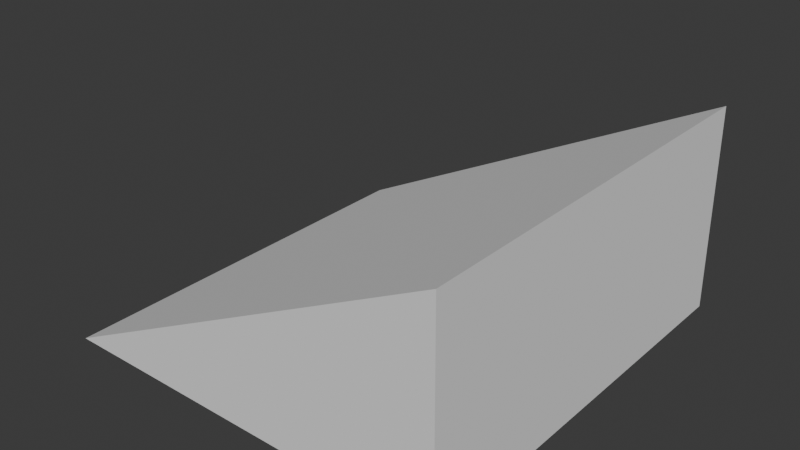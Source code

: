 # Source: CarJumpRamp.blend  (saved by Blender 4.0.36; exported with 4.5.12 LTS)
import bpy
from mathutils import Matrix  # noqa: F401  (used for matrix-valued properties, if any)

bpy.ops.wm.read_factory_settings(use_empty=True)
scene = bpy.context.scene
scene.name = 'Scene'

# ---- collections
col_collection = bpy.data.collections.new('Collection'); scene.collection.children.link(col_collection)

# ---- world
world_world = bpy.data.worlds.new('World'); scene.world = world_world
world_world.use_nodes = True; world_world.node_tree.nodes.clear()
_N = world_world.node_tree.nodes; _L = world_world.node_tree.links
n0 = _N.new('ShaderNodeOutputWorld'); n0.name = 'World Output'; n0.location = (300, 300)
n1 = _N.new('ShaderNodeBackground'); n1.name = 'Background'; n1.location = (10, 300)
n1.inputs[0].default_value = (0.05088, 0.05088, 0.05088, 1.0)
_L.new(n1.outputs[0], n0.inputs[0])
n0.is_active_output = True
world_world.color = (0.05088, 0.05088, 0.05088)
world_world.use_sun_shadow = False
world_world.sun_shadow_jitter_overblur = 0.0

# ---- meshes
me_cube_001 = bpy.data.meshes.new('Cube.001')
me_cube_001.from_pydata([(-0.6863, -3.843, -2.368), (6.844, -3.843, 1.436), (-0.6863, 3.843, -2.368), (6.844, 3.843, 1.436), (0.6863, -3.843, -2.368), (6.874, -3.843, -2.375), (0.6863, 3.843, -2.368), (6.874, 3.843, -2.375)], [], [(0, 1, 3, 2), (2, 3, 7, 6), (6, 7, 5, 4), (4, 5, 1, 0), (2, 6, 4, 0), (7, 3, 1, 5)])
_uv = me_cube_001.uv_layers.new(name='UVMap')
_uv.uv.foreach_set('vector', [0.375, 0.0, 0.625, 0.0, 0.625, 0.25, 0.375, 0.25, 0.375, 0.25, 0.625, 0.25, 0.625, 0.5, 0.375, 0.5, 0.375, 0.5, 0.625, 0.5, 0.625, 0.75, 0.375, 0.75, 0.375, 0.75, 0.625, 0.75, 0.625, 1.0, 0.375, 1.0, 0.125, 0.5, 0.375, 0.5, 0.375, 0.75, 0.125, 0.75, 0.625, 0.5, 0.875, 0.5, 0.875, 0.75, 0.625, 0.75])
me_cube_001.update()

# ---- objects
ob_cube = bpy.data.objects.new('Cube', me_cube_001)

# ---- transforms, parenting, visibility, modifiers, constraints
ob_cube.location = (-1.593, -3.431, 2.628)

# ---- collection membership
col_collection.objects.link(ob_cube)

# ---- scene / render settings (as saved in the file)
scene.frame_start = 1; scene.frame_end = 250; scene.frame_set(9)
scene.render.engine = 'BLENDER_EEVEE_NEXT'
scene.cycles.sampling_pattern = 'TABULATED_SOBOL'
bpy.context.view_layer.update()

# ---- added for rendering (the .blend has no active camera and no usable light): camera, sun
cam_auto = bpy.data.cameras.new('AutoCamera')
cam_auto.lens = 50.0
cam_auto.sensor_width = 36.0
cam_auto.clip_end = 1000.0
ob_auto_camera = bpy.data.objects.new('AutoCamera', cam_auto)
scene.collection.objects.link(ob_auto_camera)
ob_auto_camera.location = (12.0808, -16.1269, 10.6223)
ob_auto_camera.rotation_euler = (1.09748, -7.21219e-08, 0.694738)
scene.camera = ob_auto_camera
light_auto_sun = bpy.data.lights.new('AutoSun', 'SUN')
light_auto_sun.energy = 3.0
light_auto_sun.angle = 0.0523599
ob_auto_sun = bpy.data.objects.new('AutoSun', light_auto_sun)
scene.collection.objects.link(ob_auto_sun)
ob_auto_sun.rotation_euler = (0.872665, 0.174533, 0.523599)
bpy.context.view_layer.update()
